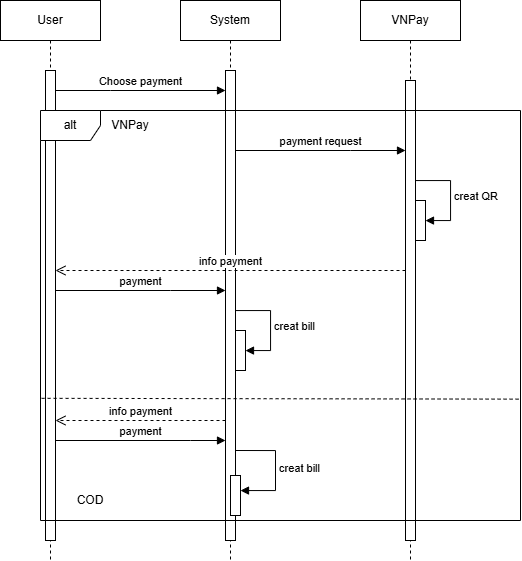

The diagram above was exported from draw.io. Its source (the exported page's mxGraphModel, read from the mxfile embedded in the PNG):
<mxGraphModel dx="439" dy="355" grid="1" gridSize="10" guides="1" tooltips="1" connect="1" arrows="1" fold="1" page="1" pageScale="1" pageWidth="827" pageHeight="1169" math="0" shadow="0">
  <root>
    <mxCell id="0" />
    <mxCell id="1" parent="0" />
    <mxCell id="FyAkdG91hec8Z70-AfQq-37" value="" style="edgeStyle=orthogonalEdgeStyle;rounded=0;orthogonalLoop=1;jettySize=auto;html=1;" parent="1" edge="1">
      <mxGeometry relative="1" as="geometry">
        <mxPoint x="430" y="520" as="sourcePoint" />
      </mxGeometry>
    </mxCell>
    <mxCell id="FyAkdG91hec8Z70-AfQq-38" value="Text" style="edgeLabel;html=1;align=center;verticalAlign=middle;resizable=0;points=[];" parent="FyAkdG91hec8Z70-AfQq-37" vertex="1" connectable="0">
      <mxGeometry x="-0.17" y="1" relative="1" as="geometry">
        <mxPoint as="offset" />
      </mxGeometry>
    </mxCell>
    <mxCell id="o9iFv2BXI54qY_oE1tr--97" value="" style="edgeStyle=orthogonalEdgeStyle;rounded=0;orthogonalLoop=1;jettySize=auto;html=1;" edge="1" parent="1">
      <mxGeometry relative="1" as="geometry">
        <mxPoint x="530" y="800" as="sourcePoint" />
      </mxGeometry>
    </mxCell>
    <mxCell id="o9iFv2BXI54qY_oE1tr--98" value="Text" style="edgeLabel;html=1;align=center;verticalAlign=middle;resizable=0;points=[];" vertex="1" connectable="0" parent="o9iFv2BXI54qY_oE1tr--97">
      <mxGeometry x="-0.17" y="1" relative="1" as="geometry">
        <mxPoint as="offset" />
      </mxGeometry>
    </mxCell>
    <mxCell id="o9iFv2BXI54qY_oE1tr--99" value="" style="edgeStyle=orthogonalEdgeStyle;rounded=0;orthogonalLoop=1;jettySize=auto;html=1;" edge="1" parent="1">
      <mxGeometry relative="1" as="geometry">
        <mxPoint x="540" y="540" as="sourcePoint" />
      </mxGeometry>
    </mxCell>
    <mxCell id="o9iFv2BXI54qY_oE1tr--100" value="Text" style="edgeLabel;html=1;align=center;verticalAlign=middle;resizable=0;points=[];" vertex="1" connectable="0" parent="o9iFv2BXI54qY_oE1tr--99">
      <mxGeometry x="-0.17" y="1" relative="1" as="geometry">
        <mxPoint as="offset" />
      </mxGeometry>
    </mxCell>
    <mxCell id="o9iFv2BXI54qY_oE1tr--101" value="" style="edgeStyle=orthogonalEdgeStyle;rounded=0;orthogonalLoop=1;jettySize=auto;html=1;" edge="1" parent="1">
      <mxGeometry relative="1" as="geometry">
        <mxPoint x="530" y="770" as="sourcePoint" />
      </mxGeometry>
    </mxCell>
    <mxCell id="o9iFv2BXI54qY_oE1tr--102" value="Text" style="edgeLabel;html=1;align=center;verticalAlign=middle;resizable=0;points=[];" vertex="1" connectable="0" parent="o9iFv2BXI54qY_oE1tr--101">
      <mxGeometry x="-0.17" y="1" relative="1" as="geometry">
        <mxPoint as="offset" />
      </mxGeometry>
    </mxCell>
    <mxCell id="o9iFv2BXI54qY_oE1tr--103" value="" style="edgeStyle=orthogonalEdgeStyle;rounded=0;orthogonalLoop=1;jettySize=auto;html=1;" edge="1" parent="1">
      <mxGeometry relative="1" as="geometry">
        <mxPoint x="690" y="800" as="sourcePoint" />
      </mxGeometry>
    </mxCell>
    <mxCell id="o9iFv2BXI54qY_oE1tr--104" value="Text" style="edgeLabel;html=1;align=center;verticalAlign=middle;resizable=0;points=[];" vertex="1" connectable="0" parent="o9iFv2BXI54qY_oE1tr--103">
      <mxGeometry x="-0.17" y="1" relative="1" as="geometry">
        <mxPoint as="offset" />
      </mxGeometry>
    </mxCell>
    <mxCell id="o9iFv2BXI54qY_oE1tr--105" value="1..* day" style="endArrow=none;html=1;strokeColor=#000000;" edge="1" parent="1">
      <mxGeometry relative="1" as="geometry">
        <mxPoint x="840" y="630" as="sourcePoint" />
      </mxGeometry>
    </mxCell>
    <mxCell id="o9iFv2BXI54qY_oE1tr--106" value="*..* dangKy" style="endArrow=none;html=1;strokeColor=#000000;" edge="1" parent="1">
      <mxGeometry relative="1" as="geometry">
        <mxPoint x="1140" y="630" as="targetPoint" />
      </mxGeometry>
    </mxCell>
    <mxCell id="o9iFv2BXI54qY_oE1tr--107" value="System" style="shape=umlLifeline;perimeter=lifelinePerimeter;whiteSpace=wrap;html=1;container=1;dropTarget=0;collapsible=0;recursiveResize=0;outlineConnect=0;portConstraint=eastwest;newEdgeStyle={&quot;curved&quot;:0,&quot;rounded&quot;:0};" vertex="1" parent="1">
      <mxGeometry x="280" y="280" width="100" height="560" as="geometry" />
    </mxCell>
    <mxCell id="o9iFv2BXI54qY_oE1tr--108" value="" style="html=1;points=[[0,0,0,0,5],[0,1,0,0,-5],[1,0,0,0,5],[1,1,0,0,-5]];perimeter=orthogonalPerimeter;outlineConnect=0;targetShapes=umlLifeline;portConstraint=eastwest;newEdgeStyle={&quot;curved&quot;:0,&quot;rounded&quot;:0};" vertex="1" parent="o9iFv2BXI54qY_oE1tr--107">
      <mxGeometry x="45" y="70" width="10" height="470" as="geometry" />
    </mxCell>
    <mxCell id="o9iFv2BXI54qY_oE1tr--109" value="" style="html=1;points=[[0,0,0,0,5],[0,1,0,0,-5],[1,0,0,0,5],[1,1,0,0,-5]];perimeter=orthogonalPerimeter;outlineConnect=0;targetShapes=umlLifeline;portConstraint=eastwest;newEdgeStyle={&quot;curved&quot;:0,&quot;rounded&quot;:0};" vertex="1" parent="o9iFv2BXI54qY_oE1tr--107">
      <mxGeometry x="55" y="330" width="10" height="40" as="geometry" />
    </mxCell>
    <mxCell id="o9iFv2BXI54qY_oE1tr--110" value="creat bill" style="html=1;align=left;spacingLeft=2;endArrow=block;rounded=0;edgeStyle=orthogonalEdgeStyle;curved=0;rounded=0;" edge="1" parent="o9iFv2BXI54qY_oE1tr--107" target="o9iFv2BXI54qY_oE1tr--109" source="o9iFv2BXI54qY_oE1tr--108">
      <mxGeometry relative="1" as="geometry">
        <mxPoint x="60" y="250" as="sourcePoint" />
        <Array as="points">
          <mxPoint x="90" y="310" />
          <mxPoint x="90" y="350" />
        </Array>
      </mxGeometry>
    </mxCell>
    <mxCell id="o9iFv2BXI54qY_oE1tr--111" value="VNPay" style="shape=umlLifeline;perimeter=lifelinePerimeter;whiteSpace=wrap;html=1;container=1;dropTarget=0;collapsible=0;recursiveResize=0;outlineConnect=0;portConstraint=eastwest;newEdgeStyle={&quot;curved&quot;:0,&quot;rounded&quot;:0};" vertex="1" parent="1">
      <mxGeometry x="460" y="280" width="100" height="560" as="geometry" />
    </mxCell>
    <mxCell id="o9iFv2BXI54qY_oE1tr--112" value="" style="html=1;points=[[0,0,0,0,5],[0,1,0,0,-5],[1,0,0,0,5],[1,1,0,0,-5]];perimeter=orthogonalPerimeter;outlineConnect=0;targetShapes=umlLifeline;portConstraint=eastwest;newEdgeStyle={&quot;curved&quot;:0,&quot;rounded&quot;:0};" vertex="1" parent="o9iFv2BXI54qY_oE1tr--111">
      <mxGeometry x="45" y="80" width="10" height="460" as="geometry" />
    </mxCell>
    <mxCell id="o9iFv2BXI54qY_oE1tr--113" value="creat QR" style="html=1;align=left;spacingLeft=2;endArrow=block;rounded=0;edgeStyle=orthogonalEdgeStyle;curved=0;rounded=0;" edge="1" parent="o9iFv2BXI54qY_oE1tr--111" target="o9iFv2BXI54qY_oE1tr--114" source="o9iFv2BXI54qY_oE1tr--112">
      <mxGeometry relative="1" as="geometry">
        <mxPoint x="60" y="120" as="sourcePoint" />
        <Array as="points">
          <mxPoint x="90" y="180" />
          <mxPoint x="90" y="220" />
        </Array>
      </mxGeometry>
    </mxCell>
    <mxCell id="o9iFv2BXI54qY_oE1tr--114" value="" style="html=1;points=[[0,0,0,0,5],[0,1,0,0,-5],[1,0,0,0,5],[1,1,0,0,-5]];perimeter=orthogonalPerimeter;outlineConnect=0;targetShapes=umlLifeline;portConstraint=eastwest;newEdgeStyle={&quot;curved&quot;:0,&quot;rounded&quot;:0};" vertex="1" parent="o9iFv2BXI54qY_oE1tr--111">
      <mxGeometry x="55" y="200" width="10" height="40" as="geometry" />
    </mxCell>
    <mxCell id="o9iFv2BXI54qY_oE1tr--117" value="payment request" style="html=1;verticalAlign=bottom;endArrow=block;curved=0;rounded=0;" edge="1" parent="1" source="o9iFv2BXI54qY_oE1tr--108" target="o9iFv2BXI54qY_oE1tr--112">
      <mxGeometry width="80" relative="1" as="geometry">
        <mxPoint x="470" y="570" as="sourcePoint" />
        <mxPoint x="550" y="570" as="targetPoint" />
        <Array as="points">
          <mxPoint x="450" y="430" />
        </Array>
      </mxGeometry>
    </mxCell>
    <mxCell id="o9iFv2BXI54qY_oE1tr--118" value="info payment" style="html=1;verticalAlign=bottom;endArrow=open;dashed=1;endSize=8;curved=0;rounded=0;" edge="1" parent="1" source="o9iFv2BXI54qY_oE1tr--112" target="o9iFv2BXI54qY_oE1tr--120">
      <mxGeometry relative="1" as="geometry">
        <mxPoint x="550" y="570" as="sourcePoint" />
        <mxPoint x="220" y="550" as="targetPoint" />
        <Array as="points">
          <mxPoint x="330" y="550" />
        </Array>
      </mxGeometry>
    </mxCell>
    <mxCell id="o9iFv2BXI54qY_oE1tr--119" value="User" style="shape=umlLifeline;perimeter=lifelinePerimeter;whiteSpace=wrap;html=1;container=1;dropTarget=0;collapsible=0;recursiveResize=0;outlineConnect=0;portConstraint=eastwest;newEdgeStyle={&quot;curved&quot;:0,&quot;rounded&quot;:0};" vertex="1" parent="1">
      <mxGeometry x="100" y="280" width="100" height="560" as="geometry" />
    </mxCell>
    <mxCell id="o9iFv2BXI54qY_oE1tr--120" value="" style="html=1;points=[[0,0,0,0,5],[0,1,0,0,-5],[1,0,0,0,5],[1,1,0,0,-5]];perimeter=orthogonalPerimeter;outlineConnect=0;targetShapes=umlLifeline;portConstraint=eastwest;newEdgeStyle={&quot;curved&quot;:0,&quot;rounded&quot;:0};" vertex="1" parent="o9iFv2BXI54qY_oE1tr--119">
      <mxGeometry x="45" y="70" width="10" height="470" as="geometry" />
    </mxCell>
    <mxCell id="o9iFv2BXI54qY_oE1tr--121" value="payment" style="html=1;verticalAlign=bottom;endArrow=block;curved=0;rounded=0;" edge="1" parent="1" source="o9iFv2BXI54qY_oE1tr--120" target="o9iFv2BXI54qY_oE1tr--108">
      <mxGeometry width="80" relative="1" as="geometry">
        <mxPoint x="360" y="570" as="sourcePoint" />
        <mxPoint x="440" y="570" as="targetPoint" />
        <Array as="points">
          <mxPoint x="270" y="570" />
        </Array>
      </mxGeometry>
    </mxCell>
    <mxCell id="o9iFv2BXI54qY_oE1tr--122" value="VNPay" style="text;html=1;whiteSpace=wrap;strokeColor=none;fillColor=none;align=center;verticalAlign=middle;rounded=0;" vertex="1" parent="1">
      <mxGeometry x="200" y="390" width="60" height="30" as="geometry" />
    </mxCell>
    <mxCell id="o9iFv2BXI54qY_oE1tr--123" value="COD" style="text;html=1;whiteSpace=wrap;strokeColor=none;fillColor=none;align=center;verticalAlign=middle;rounded=0;" vertex="1" parent="1">
      <mxGeometry x="160" y="765" width="60" height="30" as="geometry" />
    </mxCell>
    <mxCell id="o9iFv2BXI54qY_oE1tr--115" value="alt" style="shape=umlFrame;whiteSpace=wrap;html=1;pointerEvents=0;" vertex="1" parent="1">
      <mxGeometry x="140" y="390" width="480" height="410" as="geometry" />
    </mxCell>
    <mxCell id="o9iFv2BXI54qY_oE1tr--125" value="info payment" style="html=1;verticalAlign=bottom;endArrow=open;dashed=1;endSize=8;curved=0;rounded=0;" edge="1" parent="1" source="o9iFv2BXI54qY_oE1tr--108" target="o9iFv2BXI54qY_oE1tr--120">
      <mxGeometry relative="1" as="geometry">
        <mxPoint x="720" y="720" as="sourcePoint" />
        <mxPoint x="370" y="720" as="targetPoint" />
        <Array as="points">
          <mxPoint x="250" y="700" />
        </Array>
      </mxGeometry>
    </mxCell>
    <mxCell id="o9iFv2BXI54qY_oE1tr--116" value="" style="endArrow=none;html=1;rounded=0;entryX=-0.004;entryY=0.702;entryDx=0;entryDy=0;entryPerimeter=0;dashed=1;exitX=0.996;exitY=0.704;exitDx=0;exitDy=0;exitPerimeter=0;" edge="1" parent="1" source="o9iFv2BXI54qY_oE1tr--115" target="o9iFv2BXI54qY_oE1tr--115">
      <mxGeometry width="50" height="50" relative="1" as="geometry">
        <mxPoint x="630" y="690" as="sourcePoint" />
        <mxPoint x="780" y="460" as="targetPoint" />
        <Array as="points" />
      </mxGeometry>
    </mxCell>
    <mxCell id="o9iFv2BXI54qY_oE1tr--126" value="Choose payment" style="html=1;verticalAlign=bottom;endArrow=block;curved=0;rounded=0;" edge="1" parent="1" source="o9iFv2BXI54qY_oE1tr--120" target="o9iFv2BXI54qY_oE1tr--108">
      <mxGeometry width="80" relative="1" as="geometry">
        <mxPoint x="290" y="430" as="sourcePoint" />
        <mxPoint x="370" y="430" as="targetPoint" />
        <Array as="points">
          <mxPoint x="210" y="370" />
        </Array>
      </mxGeometry>
    </mxCell>
    <mxCell id="o9iFv2BXI54qY_oE1tr--128" value="payment" style="html=1;verticalAlign=bottom;endArrow=block;curved=0;rounded=0;" edge="1" parent="1" source="o9iFv2BXI54qY_oE1tr--120" target="o9iFv2BXI54qY_oE1tr--108">
      <mxGeometry width="80" relative="1" as="geometry">
        <mxPoint x="260" y="670" as="sourcePoint" />
        <mxPoint x="430" y="670" as="targetPoint" />
        <Array as="points">
          <mxPoint x="290" y="720" />
        </Array>
      </mxGeometry>
    </mxCell>
    <mxCell id="o9iFv2BXI54qY_oE1tr--129" value="" style="html=1;points=[[0,0,0,0,5],[0,1,0,0,-5],[1,0,0,0,5],[1,1,0,0,-5]];perimeter=orthogonalPerimeter;outlineConnect=0;targetShapes=umlLifeline;portConstraint=eastwest;newEdgeStyle={&quot;curved&quot;:0,&quot;rounded&quot;:0};" vertex="1" parent="1">
      <mxGeometry x="330" y="755" width="10" height="40" as="geometry" />
    </mxCell>
    <mxCell id="o9iFv2BXI54qY_oE1tr--130" value="creat bill" style="html=1;align=left;spacingLeft=2;endArrow=block;rounded=0;edgeStyle=orthogonalEdgeStyle;curved=0;rounded=0;" edge="1" parent="1" target="o9iFv2BXI54qY_oE1tr--129">
      <mxGeometry relative="1" as="geometry">
        <mxPoint x="335" y="730" as="sourcePoint" />
        <Array as="points">
          <mxPoint x="375" y="730" />
          <mxPoint x="375" y="770" />
        </Array>
      </mxGeometry>
    </mxCell>
  </root>
</mxGraphModel>